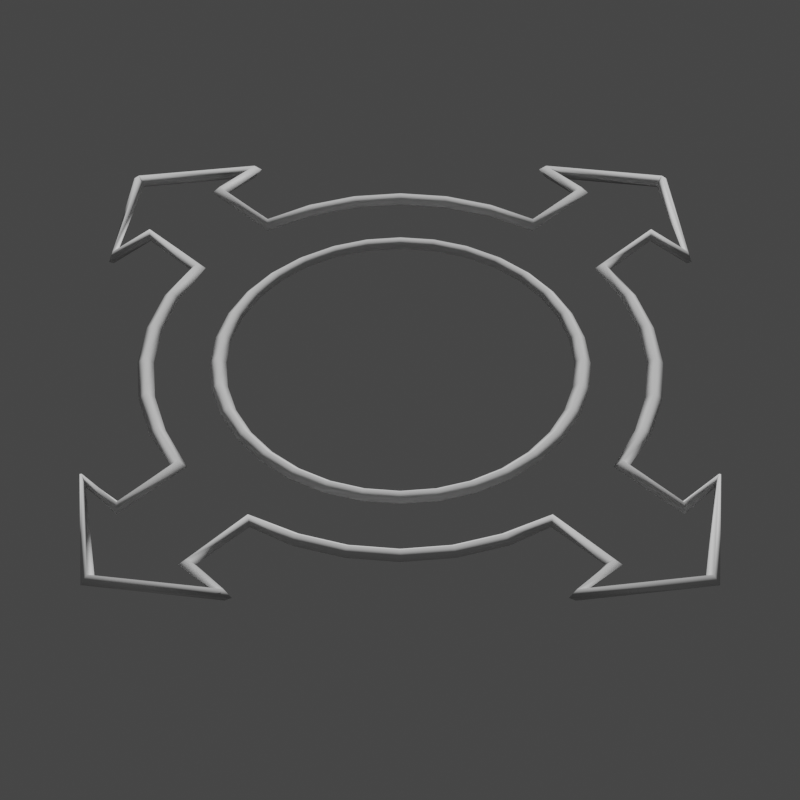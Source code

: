 # Source: Root.blend  (saved by Blender 3.0.42; exported with 4.5.12 LTS)
import bpy
from mathutils import Matrix  # noqa: F401  (used for matrix-valued properties, if any)

bpy.ops.wm.read_factory_settings(use_empty=True)
scene = bpy.context.scene
scene.name = 'Scene'

# ---- collections
col_collection = bpy.data.collections.new('Collection'); scene.collection.children.link(col_collection)

# ---- node groups
ng_widget_display = bpy.data.node_groups.new('Widget_Display', 'GeometryNodeTree')
_s = ng_widget_display.interface.new_socket(name='Geometry', in_out='OUTPUT', socket_type='NodeSocketGeometry')
_s = ng_widget_display.interface.new_socket(name='Geometry', in_out='INPUT', socket_type='NodeSocketGeometry')
_s = ng_widget_display.interface.new_socket(name='Thickness', in_out='INPUT', socket_type='NodeSocketFloat')
_s.subtype = 'DISTANCE'
_s.default_value = 0.02
_s.min_value = 0.0
_s = ng_widget_display.interface.new_socket(name='Resolution', in_out='INPUT', socket_type='NodeSocketInt')
_s.default_value = 4
_s.min_value = 3
_s.max_value = 512
ng_widget_display.is_modifier = True
_N = ng_widget_display.nodes; _L = ng_widget_display.links
n0 = _N.new('NodeGroupOutput'); n0.name = 'Group Output'; n0.location = (522, 0)
n1 = _N.new('GeometryNodeCurveToMesh'); n1.name = 'Curve to Mesh'; n1.location = (302, 34)
n2 = _N.new('NodeGroupInput'); n2.name = 'Group Input'; n2.location = (-469, 9)
n3 = _N.new('GeometryNodeSetCurveRadius'); n3.name = 'Set Curve Radius'; n3.location = (72, 72)
n4 = _N.new('GeometryNodeMeshToCurve'); n4.name = 'Mesh to Curve'; n4.location = (-155, 102)
n5 = _N.new('GeometryNodeCurvePrimitiveCircle'); n5.name = 'Curve Circle'; n5.location = (72, -70)
n6 = _N.new('GeometryNodeInputNamedAttribute'); n6.name = 'Named Attribute'; n6.location = (277, 34)
n6.inputs[0].default_value = 'radius'
n7 = _N.new('GeometryNodeSwitch'); n7.name = 'Switch'; n7.location = (277, 34)
n7.input_type = 'FLOAT'
n7.inputs[1].default_value = 1.0
_L.new(n2.outputs[0], n4.inputs[0])
_L.new(n4.outputs[0], n3.inputs[0])
_L.new(n1.outputs[0], n0.inputs[0])
_L.new(n5.outputs[0], n1.inputs[1])
_L.new(n2.outputs[2], n5.inputs[0])
_L.new(n3.outputs[0], n1.inputs[0])
_L.new(n2.outputs[1], n3.inputs[2])
_L.new(n6.outputs[1], n7.inputs[0])
_L.new(n6.outputs[0], n7.inputs[2])
_L.new(n7.outputs[0], n1.inputs[2])
n0.is_active_output = True

# ---- world
world_world = bpy.data.worlds.new('World'); scene.world = world_world
world_world.use_nodes = True; world_world.node_tree.nodes.clear()
_N = world_world.node_tree.nodes; _L = world_world.node_tree.links
n0 = _N.new('ShaderNodeOutputWorld'); n0.name = 'World Output'; n0.location = (300, 300)
n1 = _N.new('ShaderNodeBackground'); n1.name = 'Background'; n1.location = (10, 300)
n1.inputs[0].default_value = (0.05088, 0.05088, 0.05088, 1.0)
_L.new(n1.outputs[0], n0.inputs[0])
n0.is_active_output = True
world_world.color = (0.05088, 0.05088, 0.05088)
world_world.use_sun_shadow = False
world_world.sun_shadow_jitter_overblur = 0.0

# ---- cameras
cam_camera = bpy.data.cameras.new('Camera')
cam_camera.lens = 100.0

# ---- meshes
me_wgt_rig_root = bpy.data.meshes.new('WGT-rig_root')
me_wgt_rig_root.from_pydata([(0.7071, 0.7071, 0.0), (0.7071, -0.7071, 0.0), (-0.7071, 0.7071, 0.0), (-0.7071, -0.7071, 0.0), (0.8315, 0.5556, 0.0), (0.8315, -0.5556, 0.0), (-0.8315, 0.5556, 0.0), (-0.8315, -0.5556, 0.0), (0.9239, 0.3827, 0.0), (0.9239, -0.3827, 0.0), (-0.9239, 0.3827, 0.0), (-0.9239, -0.3827, 0.0), (0.9808, 0.1951, 0.0), (0.9808, -0.1951, 0.0), (-0.9808, 0.1951, 0.0), (-0.9808, -0.1951, 0.0), (0.1951, 0.9808, 0.0), (0.1951, -0.9808, 0.0), (-0.1951, 0.9808, 0.0), (-0.1951, -0.9808, 0.0), (0.3827, 0.9239, 0.0), (0.3827, -0.9239, 0.0), (-0.3827, 0.9239, 0.0), (-0.3827, -0.9239, 0.0), (0.5556, 0.8315, 0.0), (0.5556, -0.8315, 0.0), (-0.5556, 0.8315, 0.0), (-0.5556, -0.8315, 0.0), (0.1951, 1.281, 0.0), (0.1951, -1.281, 0.0), (-0.1951, 1.281, 0.0), (-0.1951, -1.281, 0.0), (1.281, 0.1951, 0.0), (1.281, -0.1951, 0.0), (-1.281, 0.1951, 0.0), (-1.281, -0.1951, 0.0), (0.3951, 1.281, 0.0), (0.3951, -1.281, 0.0), (-0.3951, 1.281, 0.0), (-0.3951, -1.281, 0.0), (1.281, 0.3951, 0.0), (1.281, -0.3951, 0.0), (-1.281, 0.3951, 0.0), (-1.281, -0.3951, 0.0), (0.0, 1.581, 0.0), (0.0, -1.581, 0.0), (1.581, 0.0, 0.0), (-1.581, 0.0, 0.0), (-1.356e-07, 0.7155, 0.0), (-0.1396, 0.7018, 0.0), (-0.2738, 0.6611, 0.0), (-0.3975, 0.5949, 0.0), (-0.506, 0.506, 0.0), (-0.5949, 0.3975, 0.0), (-0.6611, 0.2738, 0.0), (-0.7018, 0.1396, 0.0), (-0.7155, 1.351e-07, 0.0), (-0.7018, -0.1396, 0.0), (-0.6611, -0.2738, 0.0), (-0.5949, -0.3975, 0.0), (-0.506, -0.506, 0.0), (-0.3975, -0.5949, 0.0), (-0.2738, -0.6611, 0.0), (-0.1396, -0.7018, 0.0), (9.75e-08, -0.7155, 0.0), (0.1396, -0.7018, 0.0), (0.2738, -0.6611, 0.0), (0.3975, -0.5949, 0.0), (0.506, -0.506, 0.0), (0.5949, -0.3975, 0.0), (0.6611, -0.2738, 0.0), (0.7018, -0.1396, 0.0), (0.7155, 7.72e-07, 0.0), (0.7018, 0.1396, 0.0), (0.6611, 0.2738, 0.0), (0.5949, 0.3975, 0.0), (0.506, 0.506, 0.0), (0.3975, 0.5949, 0.0), (0.2738, 0.6611, 0.0), (0.1396, 0.7018, 0.0)], [(0, 4), (1, 5), (2, 6), (3, 7), (4, 8), (5, 9), (6, 10), (7, 11), (8, 12), (9, 13), (10, 14), (11, 15), (16, 20), (17, 21), (18, 22), (19, 23), (20, 24), (21, 25), (22, 26), (23, 27), (0, 24), (1, 25), (2, 26), (3, 27), (16, 28), (17, 29), (18, 30), (19, 31), (12, 32), (13, 33), (14, 34), (15, 35), (28, 36), (29, 37), (30, 38), (31, 39), (32, 40), (33, 41), (34, 42), (35, 43), (36, 44), (37, 45), (38, 44), (39, 45), (40, 46), (41, 46), (42, 47), (43, 47), (49, 48), (50, 49), (51, 50), (52, 51), (53, 52), (54, 53), (55, 54), (56, 55), (57, 56), (58, 57), (59, 58), (60, 59), (61, 60), (62, 61), (63, 62), (64, 63), (65, 64), (66, 65), (67, 66), (68, 67), (69, 68), (70, 69), (71, 70), (72, 71), (73, 72), (74, 73), (75, 74), (76, 75), (77, 76), (78, 77), (79, 78), (48, 79)], [])
_uv = me_wgt_rig_root.uv_layers.new(name='UVMap')
_uv.uv.foreach_set('vector', [])
me_wgt_rig_root.use_remesh_fix_poles = True
me_wgt_rig_root.use_remesh_preserve_attributes = False
me_wgt_rig_root.use_mirror_vertex_groups = False
me_wgt_rig_root.update()
me_wgt_rig_root_001 = bpy.data.meshes.new('WGT-rig_root.001')
me_wgt_rig_root_001.from_pydata([(0.2223, 0.2223, 0.0), (0.2223, -0.2223, 0.0), (-0.2223, 0.2223, 0.0), (-0.2223, -0.2223, 0.0), (0.2613, 0.1746, 0.0), (0.2613, -0.1746, 0.0), (-0.2613, 0.1746, 0.0), (-0.2613, -0.1746, 0.0), (0.2904, 0.1203, 0.0), (0.2904, -0.1203, 0.0), (-0.2904, 0.1203, 0.0), (-0.2904, -0.1203, 0.0), (0.3083, 0.06132, 0.0), (0.3083, -0.06132, 0.0), (-0.3083, 0.06132, 0.0), (-0.3083, -0.06132, 0.0), (0.06132, 0.3083, 0.0), (0.06132, -0.3083, 0.0), (-0.06132, 0.3083, 0.0), (-0.06132, -0.3083, 0.0), (0.1203, 0.2904, 0.0), (0.1203, -0.2904, 0.0), (-0.1203, 0.2904, 0.0), (-0.1203, -0.2904, 0.0), (0.1746, 0.2613, 0.0), (0.1746, -0.2613, 0.0), (-0.1746, 0.2613, 0.0), (-0.1746, -0.2613, 0.0), (0.06132, 0.4026, 0.0), (0.06132, -0.4026, 0.0), (-0.06132, 0.4026, 0.0), (-0.06132, -0.4026, 0.0), (0.4026, 0.06132, 0.0), (0.4026, -0.06132, 0.0), (-0.4026, 0.06132, 0.0), (-0.4026, -0.06132, 0.0), (0.1242, 0.4026, 0.0), (0.1242, -0.4026, 0.0), (-0.1242, 0.4026, 0.0), (-0.1242, -0.4026, 0.0), (0.4026, 0.1242, 0.0), (0.4026, -0.1242, 0.0), (-0.4026, 0.1242, 0.0), (-0.4026, -0.1242, 0.0), (0.0, 0.4969, 0.0), (0.0, -0.4969, 0.0), (0.4969, 0.0, 0.0), (-0.4969, 0.0, 0.0), (-4.264e-08, 0.2249, 0.0), (-0.04388, 0.2206, 0.0), (-0.08606, 0.2078, 0.0), (-0.1249, 0.187, 0.0), (-0.159, 0.159, 0.0), (-0.187, 0.1249, 0.0), (-0.2078, 0.08606, 0.0), (-0.2206, 0.04388, 0.0), (-0.2249, 4.246e-08, 0.0), (-0.2206, -0.04387, 0.0), (-0.2078, -0.08606, 0.0), (-0.187, -0.1249, 0.0), (-0.159, -0.159, 0.0), (-0.1249, -0.187, 0.0), (-0.08606, -0.2078, 0.0), (-0.04388, -0.2206, 0.0), (3.064e-08, -0.2249, 0.0), (0.04388, -0.2206, 0.0), (0.08606, -0.2078, 0.0), (0.1249, -0.187, 0.0), (0.159, -0.159, 0.0), (0.187, -0.1249, 0.0), (0.2078, -0.08606, 0.0), (0.2206, -0.04387, 0.0), (0.2249, 2.426e-07, 0.0), (0.2206, 0.04388, 0.0), (0.2078, 0.08606, 0.0), (0.187, 0.1249, 0.0), (0.159, 0.159, 0.0), (0.1249, 0.187, 0.0), (0.08606, 0.2078, 0.0), (0.04387, 0.2206, 0.0)], [(0, 4), (1, 5), (2, 6), (3, 7), (4, 8), (5, 9), (6, 10), (7, 11), (8, 12), (9, 13), (10, 14), (11, 15), (16, 20), (17, 21), (18, 22), (19, 23), (20, 24), (21, 25), (22, 26), (23, 27), (0, 24), (1, 25), (2, 26), (3, 27), (16, 28), (17, 29), (18, 30), (19, 31), (12, 32), (13, 33), (14, 34), (15, 35), (28, 36), (29, 37), (30, 38), (31, 39), (32, 40), (33, 41), (34, 42), (35, 43), (36, 44), (37, 45), (38, 44), (39, 45), (40, 46), (41, 46), (42, 47), (43, 47), (49, 48), (50, 49), (51, 50), (52, 51), (53, 52), (54, 53), (55, 54), (56, 55), (57, 56), (58, 57), (59, 58), (60, 59), (61, 60), (62, 61), (63, 62), (64, 63), (65, 64), (66, 65), (67, 66), (68, 67), (69, 68), (70, 69), (71, 70), (72, 71), (73, 72), (74, 73), (75, 74), (76, 75), (77, 76), (78, 77), (79, 78), (48, 79)], [])
_uv = me_wgt_rig_root_001.uv_layers.new(name='UVMap')
_uv.uv.foreach_set('vector', [])
me_wgt_rig_root_001.use_remesh_fix_poles = True
me_wgt_rig_root_001.use_remesh_preserve_attributes = False
me_wgt_rig_root_001.use_mirror_vertex_groups = False
me_wgt_rig_root_001.update()

# ---- objects
ob_widget = bpy.data.objects.new('Widget', me_wgt_rig_root)
ob_widget_thumbnail_mesh = bpy.data.objects.new('Widget_Thumbnail_Mesh', me_wgt_rig_root_001)
ob_camera_widget_thumbnail_mesh = bpy.data.objects.new('Camera_Widget_Thumbnail_Mesh', cam_camera)

# ---- transforms, parenting, visibility, modifiers, constraints
ob_widget.location = (0.0, 0.0, 0.0)
ob_widget.lineart.crease_threshold = 0.0
ob_widget_thumbnail_mesh.location = (0.0, 0.0, 0.0)
ob_widget_thumbnail_mesh.lineart.crease_threshold = 0.0
_m = ob_widget_thumbnail_mesh.modifiers.new('Widget_Display', 'NODES')
_m.node_group = ng_widget_display
_gi = [s.identifier for s in ng_widget_display.interface.items_tree if s.item_type == 'SOCKET' and s.in_out == 'INPUT']
_m[_gi[1]] = 0.01  # Thickness
ob_camera_widget_thumbnail_mesh.location = (-1.395, 1.395, 1.908)
ob_camera_widget_thumbnail_mesh.rotation_euler = (0.7854, 4.053e-10, -2.356)

# ---- collection membership
col_collection.objects.link(ob_widget)
col_collection.objects.link(ob_widget_thumbnail_mesh)
col_collection.objects.link(ob_camera_widget_thumbnail_mesh)

# ---- scene / render settings (as saved in the file)
scene.camera = ob_camera_widget_thumbnail_mesh
scene.frame_start = 1; scene.frame_end = 250; scene.frame_set(1)
scene.render.engine = 'BLENDER_EEVEE_NEXT'
scene.render.resolution_x = 1080
scene.cycles.sampling_pattern = 'TABULATED_SOBOL'
scene.cycles.use_light_tree = False
scene.view_settings.view_transform = 'Filmic'
bpy.context.view_layer.update()

# ---- added for rendering (the .blend has no usable light): sun
light_auto_sun = bpy.data.lights.new('AutoSun', 'SUN')
light_auto_sun.energy = 3.0
light_auto_sun.angle = 0.0523599
ob_auto_sun = bpy.data.objects.new('AutoSun', light_auto_sun)
scene.collection.objects.link(ob_auto_sun)
ob_auto_sun.rotation_euler = (0.872665, 0.174533, 0.523599)
bpy.context.view_layer.update()
